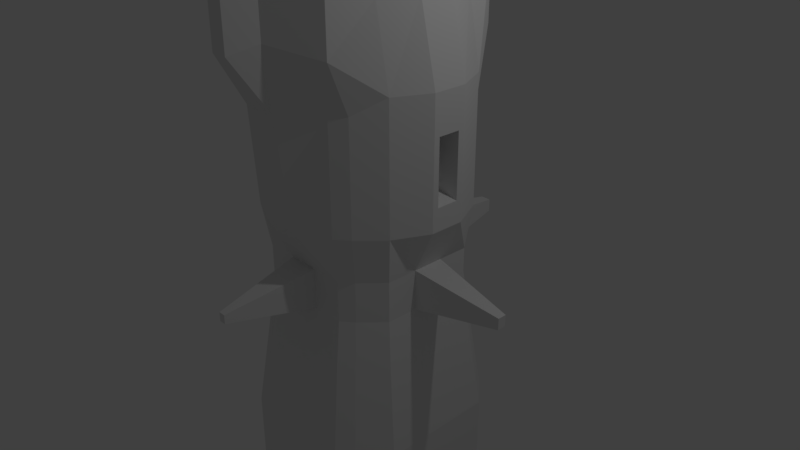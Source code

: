 # Source: SaueonTower.blend  (saved by Blender 2.78.0; exported with 4.5.12 LTS)
import bpy
from mathutils import Matrix  # noqa: F401  (used for matrix-valued properties, if any)

bpy.ops.wm.read_factory_settings(use_empty=True)
scene = bpy.context.scene
scene.name = 'Scene'

# ---- collections
col_collection_1 = bpy.data.collections.new('Collection 1'); scene.collection.children.link(col_collection_1)

# ---- materials (node trees are filled in below, after node groups)
mat_material = bpy.data.materials.new('Material')
mat_material.alpha_threshold = 0.0
mat_material.use_transparent_shadow = False
mat_material.roughness = 0.5
mat_material.line_color = (0.0, 0.0, 0.0, 1.0)

# ---- material node trees

# ---- world
world_world = bpy.data.worlds.new('World'); scene.world = world_world
world_world.color = (0.05088, 0.05088, 0.05088)
world_world.use_sun_shadow = False
world_world.sun_shadow_jitter_overblur = 0.0
world_world.cycles.sampling_method = 'MANUAL'

# ---- cameras
cam_camera = bpy.data.cameras.new('Camera')
cam_camera.clip_end = 100.0
cam_camera.lens = 35.0
cam_camera.sensor_width = 32.0
cam_camera.sensor_height = 18.0
cam_camera.ortho_scale = 7.314
cam_camera.dof.focus_distance = 0.0
cam_camera.dof.aperture_fstop = 128.0

# ---- lights
light_lamp = bpy.data.lights.new('Lamp', 'POINT')
light_lamp.transmission_factor = 0.0
light_lamp.cutoff_distance = 30.0
light_lamp.energy = 100.0
light_lamp.shadow_buffer_clip_start = 1.001
light_lamp.shadow_soft_size = 0.1
light_lamp.shadow_maximum_resolution = 0.006
light_lamp.use_absolute_resolution = True

# ---- meshes
me_cube = bpy.data.meshes.new('Cube')
me_cube.from_pydata([(0.9805, 1.141, -1.06), (0.9805, -1.141, -1.06), (-0.9805, -1.141, -1.06), (-0.9805, 1.141, -1.06), (1.302, 0.7814, -1.06), (1.302, 0.2605, -1.06), (1.302, -0.2605, -1.06), (1.302, -0.7814, -1.06), (0.7814, 1.302, -1.06), (0.2605, 1.302, -1.06), (-0.2605, 1.302, -1.06), (-0.7814, 1.302, -1.06), (0.9805, 1.141, -0.5395), (0.8531, 0.9951, -0.2266), (0.8578, 0.9966, 0.2284), (0.7814, -1.302, -1.06), (0.2605, -1.302, -1.06), (-0.2605, -1.302, -1.06), (-0.7814, -1.302, -1.06), (0.9805, -1.141, -0.5395), (0.8564, -0.9968, -0.2275), (0.8564, -0.9968, 0.2275), (-1.302, -0.3462, -1.053), (-1.302, -0.1474, -1.053), (-1.302, 0.1474, -1.053), (-1.302, 0.3462, -1.053), (-0.9805, -1.141, -0.5395), (-0.8564, -0.9968, -0.2275), (-0.8564, -0.9968, 0.2275), (-0.9805, 1.141, -0.5395), (-0.8564, 0.9968, -0.2275), (-0.8564, 0.9968, 0.2275), (0.6826, 1.138, 0.2275), (0.2275, 1.344, 0.2275), (-0.2275, 1.344, 0.2275), (-0.6826, 1.138, 0.2275), (0.6826, 1.138, -0.2275), (0.2275, 1.138, -0.2275), (-0.2275, 1.138, -0.2275), (-0.6826, 1.138, -0.2275), (0.7814, 1.302, -0.5395), (0.2605, 1.302, -0.5395), (-0.2605, 1.302, -0.5395), (-0.7814, 1.302, -0.5395), (-1.302, -0.3462, -0.6673), (-1.302, -0.1474, -0.6027), (-1.302, 0.1474, -0.6027), (-1.302, 0.3462, -0.6673), (-1.138, -0.6826, -0.2275), (-1.138, -0.2275, -0.2275), (-1.138, 0.2275, -0.2275), (-1.138, 0.6826, -0.2275), (-1.138, -0.6826, 0.2275), (-1.356, -0.1491, 0.306), (-1.356, 0.149, 0.306), (-1.138, 0.6826, 0.2275), (0.7814, -1.302, -0.5395), (0.2605, -1.302, -0.5395), (-0.2605, -1.302, -0.5395), (-0.7814, -1.302, -0.5395), (0.6826, -1.138, -0.2275), (0.2275, -1.138, -0.2275), (-0.2275, -1.138, -0.2275), (-0.6826, -1.138, -0.2275), (0.6826, -1.138, 0.2275), (0.2275, -1.343, 0.2275), (-0.2275, -1.343, 0.2275), (-0.6826, -1.138, 0.2275), (1.302, 0.7814, -0.5395), (1.302, 0.2605, -0.5395), (1.302, -0.2605, -0.5395), (1.302, -0.7814, -0.5395), (1.136, 0.6827, -0.2284), (1.138, 0.2275, -0.2275), (1.138, -0.2275, -0.2275), (1.138, -0.6826, -0.2275), (1.141, 0.6842, 0.2266), (1.356, 0.149, 0.306), (1.356, -0.1491, 0.306), (1.138, -0.6826, 0.2275), (-0.8563, 0.9967, 0.6071), (-1.137, 0.6825, 0.6071), (-0.8563, -0.9969, 0.6071), (-1.356, 0.149, 0.5286), (0.7973, 0.9266, -0.06958), (0.7988, 0.9271, 0.07071), (0.799, -0.9162, -0.07046), (0.799, -0.9162, 0.06984), (-0.7853, -0.9162, -0.07046), (-0.7853, -0.9162, 0.06984), (-0.7853, 0.9277, -0.07046), (-0.7853, 0.9277, 0.06984), (0.6382, 1.058, -0.07046), (0.6382, 1.058, 0.06984), (0.2173, 1.058, -0.07046), (0.2173, 1.058, 0.06984), (-0.2036, 1.058, -0.07046), (-0.2036, 1.058, 0.06984), (-0.6245, 1.058, -0.07046), (-0.6245, 1.058, 0.06984), (-1.045, -0.6256, 0.06984), (-1.045, -0.6256, -0.07046), (-1.045, -0.2047, 0.06984), (-1.045, -0.2047, -0.07046), (-1.045, 0.2162, 0.06984), (-1.045, 0.2162, -0.07046), (-1.045, 0.6371, 0.06984), (-1.045, 0.6371, -0.07046), (0.6382, -1.046, 0.06984), (0.6382, -1.046, -0.07046), (0.2173, -1.046, 0.06984), (0.2173, -1.046, -0.07046), (-0.2036, -1.046, 0.06984), (-0.2036, -1.046, -0.07046), (-0.6245, -1.046, 0.06984), (-0.6245, -1.046, -0.07046), (1.061, 0.6382, 0.06896), (1.059, 0.6377, -0.07133), (1.059, 0.2162, 0.06984), (1.059, 0.2162, -0.07046), (1.059, -0.2047, 0.06984), (1.059, -0.2047, -0.07046), (1.059, -0.6256, 0.06984), (1.059, -0.6256, -0.07046), (0.8566, -0.9969, 0.6071), (-1.356, -0.1491, 0.5286), (-1.137, -0.6826, 0.6071), (0.858, 0.9965, 0.608), (1.138, -0.6826, 0.6071), (1.357, -0.1491, 0.5286), (1.357, 0.149, 0.5286), (1.141, 0.6841, 0.6061), (-0.6824, -1.138, 0.6071), (-0.2273, -1.514, 0.6071), (0.2277, -1.514, 0.6071), (0.6827, -1.138, 0.6071), (1.491, -0.8944, -1.164), (1.122, -1.306, -1.164), (-0.8944, 1.491, -1.164), (-1.122, 1.306, -1.164), (-0.8944, -1.491, -1.164), (-1.122, -1.306, -1.164), (-1.491, 0.8944, -1.164), (1.122, 1.306, -1.164), (1.491, 0.8944, -1.164), (1.491, 0.2981, -1.164), (1.491, -0.2981, -1.164), (0.8944, 1.491, -1.164), (0.2981, 1.491, -1.164), (-0.2981, 1.491, -1.164), (0.8944, -1.491, -1.164), (0.2981, -1.491, -1.164), (-0.2981, -1.491, -1.164), (-1.491, -0.8944, -1.164), (-1.491, -0.2981, -1.164), (-1.491, 0.2981, -1.164), (-0.6867, 0.6867, -1.095), (0.6867, 0.6867, -1.095), (0.2289, 0.6867, -1.095), (-0.2289, 0.6867, -1.095), (-0.6867, 0.2289, -1.095), (0.6867, 0.2289, -1.095), (0.2289, 0.2289, -1.095), (-0.2289, 0.2289, -1.095), (-0.6867, -0.2289, -1.095), (0.6867, -0.2289, -1.095), (0.2289, -0.2289, -1.095), (-0.2289, -0.2289, -1.095), (-0.6867, -0.6867, -1.095), (0.6867, -0.6867, -1.095), (0.2289, -0.6867, -1.095), (-0.2289, -0.6867, -1.095), (-1.302, -0.7814, -1.06), (-1.302, -0.2605, -1.06), (-1.302, 0.2605, -1.06), (-1.302, 0.7814, -1.06), (-1.302, -0.7814, -0.5395), (-1.302, -0.2605, -0.5395), (-1.302, 0.2605, -0.5395), (-1.302, 0.7814, -0.5395), (-0.07834, -0.3462, -1.053), (-0.07834, -0.1474, -1.053), (-0.07834, 0.1474, -1.053), (-0.07834, 0.3462, -1.053), (-0.07834, -0.3462, -0.6673), (-0.07834, -0.1474, -0.6027), (-0.07834, 0.1474, -0.6027), (-0.07834, 0.3462, -0.6673), (0.07702, 2.233, -0.0237), (0.07702, 2.233, 0.02308), (-0.06334, 2.233, -0.0237), (-0.06334, 2.233, 0.02308), (-2.221, -0.05206, 0.01897), (-2.221, -0.05206, -0.01958), (-2.221, 0.06359, 0.01897), (-2.221, 0.06359, -0.01958), (0.0539, -2.222, 0.01538), (0.0539, -2.222, -0.01599), (-0.04022, -2.222, 0.01538), (-0.04022, -2.222, -0.01599), (2.234, 0.0654, 0.01957), (2.234, 0.0654, -0.02019), (2.234, -0.05388, 0.01957), (2.234, -0.05388, -0.02019), (0.7973, 0.9266, -0.06958), (0.7988, 0.9271, 0.07071), (0.799, -0.9162, -0.07046), (0.799, -0.9162, 0.06984), (-0.7853, -0.9162, -0.07046), (-0.7853, -0.9162, 0.06984), (-0.7853, 0.9277, -0.07046), (-0.7853, 0.9277, 0.06984), (0.6382, 1.058, -0.07046), (0.6382, 1.058, 0.06984), (-0.6245, 1.058, -0.07046), (-0.6245, 1.058, 0.06984), (-1.045, -0.6256, 0.06984), (-1.045, -0.6256, -0.07046), (-1.045, 0.6371, 0.06984), (-1.045, 0.6371, -0.07046), (0.6382, -1.046, 0.06984), (0.6382, -1.046, -0.07046), (-0.6245, -1.046, 0.06984), (-0.6245, -1.046, -0.07046), (1.059, -0.6256, 0.06984), (1.059, -0.6256, -0.07046), (-0.6824, 1.137, 0.6071), (-0.2273, 1.513, 0.6071), (0.2277, 1.513, 0.6071), (0.6827, 1.137, 0.6071), (-0.7962, 1.203, 0.7667), (-1.137, 0.6824, 0.6619), (-0.7962, -1.204, 0.7667), (-1.356, 0.2274, 0.6619), (0.7967, -1.204, 0.7667), (-1.356, -0.2276, 0.6619), (-1.137, -0.6827, 0.6619), (0.7979, 1.203, 0.7676), (1.138, -0.6827, 0.6619), (1.357, -0.2276, 0.6619), (1.357, 0.2274, 0.6619), (1.141, 0.6841, 0.6609), (-0.2782, -1.618, 0.8102), (-0.1112, -1.943, 0.7818), (0.1116, -1.943, 0.7818), (0.2787, -1.618, 0.8102), (-0.2782, 1.618, 0.8102), (-0.1112, 1.943, 0.7818), (0.1116, 1.943, 0.7818), (0.2787, 1.618, 0.8102), (-0.7961, 1.203, 1.007), (-0.9472, 0.6824, 0.9206), (-0.7961, -1.204, 1.007), (-1.129, 0.2274, 0.9206), (0.7968, -1.204, 1.007), (-1.129, -0.2277, 0.9206), (-0.9472, -0.6827, 0.9206), (0.7981, 1.203, 1.008), (0.948, -0.6827, 0.9206), (1.13, -0.2277, 0.9206), (1.13, 0.2274, 0.9206), (0.9508, 0.6841, 0.9197), (-0.2781, -1.618, 1.265), (-0.1111, -1.943, 1.293), (0.1117, -1.943, 1.293), (0.2787, -1.618, 1.265), (-0.2781, 1.618, 1.265), (-0.1111, 1.943, 1.293), (0.1117, 1.943, 1.293), (0.2787, 1.618, 1.265), (0.1117, 1.943, 1.413), (-0.1111, 1.943, 1.413), (0.2787, 1.618, 1.385), (0.2787, -1.618, 1.385), (0.1117, -1.943, 1.413), (-0.1111, -1.943, 1.413), (-0.2781, -1.618, 1.385), (-0.2781, 1.618, 1.385), (0.04205, 1.603, 1.625), (-0.04146, 1.603, 1.625), (0.1046, 1.498, 1.615), (0.115, -1.493, 1.614), (0.04617, -1.609, 1.626), (-0.04558, -1.609, 1.626), (-0.1144, -1.493, 1.614), (-0.104, 1.498, 1.615), (0.08682, 1.302, -1.06), (-0.08682, 1.302, -1.06), (0.08682, -1.302, -1.06), (-0.08682, -1.302, -1.06), (0.07584, 1.344, 0.2275), (-0.07584, 1.344, 0.2275), (0.07584, 1.138, -0.2275), (-0.07584, 1.138, -0.2275), (0.08682, 1.302, -0.5395), (-0.08682, 1.302, -0.5395), (0.08682, -1.302, -0.5395), (-0.08682, -1.302, -0.5395), (0.07584, -1.138, -0.2275), (-0.07584, -1.138, -0.2275), (0.07584, -1.343, 0.2275), (-0.07584, -1.343, 0.2275), (0.07602, 1.513, 0.6071), (-0.07566, 1.513, 0.6071), (0.07699, -1.046, -0.07046), (-0.06331, -1.046, -0.07046), (0.07699, -1.046, 0.06984), (-0.06331, -1.046, 0.06984), (0.07699, 1.058, 0.06984), (-0.06331, 1.058, 0.06984), (0.07699, 1.058, -0.07046), (-0.06331, 1.058, -0.07046), (0.09937, 1.491, -1.164), (-0.09937, 1.491, -1.164), (0.09937, -1.491, -1.164), (-0.09937, -1.491, -1.164), (0.0763, 0.6867, -1.095), (-0.0763, 0.6867, -1.095), (0.0763, 0.2289, -1.095), (-0.0763, 0.2289, -1.095), (0.0763, -0.2289, -1.095), (-0.0763, -0.2289, -1.095), (0.0763, -0.6867, -1.095), (-0.0763, -0.6867, -1.095), (0.02253, -2.222, -0.01599), (-0.008847, -2.222, -0.01599), (0.02253, -2.222, 0.01538), (-0.008847, -2.222, 0.01538), (0.03023, 2.233, 0.02308), (-0.01655, 2.233, 0.02308), (0.03023, 2.233, -0.0237), (-0.01655, 2.233, -0.0237), (0.07602, -1.514, 0.6071), (-0.07566, -1.514, 0.6071), (0.03737, 1.943, 0.7818), (-0.03691, 1.943, 0.7818), (0.03737, -1.943, 0.7818), (-0.03691, -1.943, 0.7818), (0.03743, 1.943, 1.293), (-0.03685, 1.943, 1.293), (0.03743, -1.943, 1.293), (-0.03685, -1.943, 1.293), (0.3795, -0.6827, 0.8722), (-0.3789, -0.6827, 0.8722), (0.2658, -1.204, 0.94), (-0.2651, -1.204, 0.94), (0.09311, -1.618, 1.265), (-0.09251, -1.618, 1.265), (0.3795, -0.2277, 0.8722), (-0.3789, -0.2277, 0.8722), (0.3795, 0.2274, 0.8722), (-0.3789, 0.2274, 0.8722), (0.3818, 0.6835, 0.8716), (-0.3777, 0.6829, 0.8719), (0.2667, 1.203, 0.9406), (-0.2647, 1.203, 0.9403), (-0.09251, 1.618, 1.265), (0.09311, 1.618, 1.265), (0.03743, 1.943, 1.413), (-0.03685, 1.943, 1.413), (0.03743, -1.943, 1.413), (-0.03685, -1.943, 1.413), (0.09311, -1.618, 1.385), (-0.09251, -1.618, 1.385), (-0.09251, 1.618, 1.385), (0.09311, 1.618, 1.385), (0.01421, 1.603, 1.625), (-0.01362, 1.603, 1.625), (0.01559, -1.609, 1.626), (-0.015, -1.609, 1.626), (0.03852, -1.493, 1.614), (-0.03792, -1.493, 1.614), (-0.03448, 1.498, 1.615), (0.03508, 1.498, 1.615), (-1.356, -0.2275, 0.2275), (-1.356, 0.2275, 0.2275), (1.356, 0.2275, 0.2275), (1.356, -0.2275, 0.2275), (-1.356, 0.2274, 0.6071), (-1.356, -0.2276, 0.6071), (1.357, 0.2274, 0.6071), (1.357, -0.2276, 0.6071), (-0.5607, -0.07351, 0.3624), (-0.5607, 0.07345, 0.3624), (0.5609, 0.07345, 0.3624), (0.5609, -0.07351, 0.3624), (-0.5607, 0.07342, 0.4722), (-0.5607, -0.07354, 0.4722), (0.5609, 0.07342, 0.4722), (0.5609, -0.07354, 0.4722)], [], [(43, 11, 3, 29), (98, 39, 30, 90), (39, 43, 29, 30), (84, 13, 36, 92), (92, 36, 37, 94), (311, 293, 38, 96), (96, 38, 39, 98), (13, 12, 40, 36), (36, 40, 41, 37), (293, 295, 42, 38), (38, 42, 43, 39), (12, 0, 8, 40), (40, 8, 9, 41), (295, 287, 10, 42), (42, 10, 11, 43), (175, 179, 29, 3), (179, 51, 30, 29), (106, 55, 31, 91), (2, 26, 176, 172), (26, 27, 48, 176), (176, 48, 49, 177), (177, 49, 50, 178), (178, 50, 51, 179), (89, 28, 52, 100), (100, 52, 374, 102), (102, 374, 375, 104), (104, 375, 55, 106), (18, 59, 26, 2), (59, 63, 27, 26), (114, 67, 28, 89), (1, 19, 56, 15), (15, 56, 57, 16), (289, 297, 58, 17), (17, 58, 59, 18), (19, 20, 60, 56), (56, 60, 61, 57), (297, 299, 62, 58), (58, 62, 63, 59), (87, 21, 64, 108), (108, 64, 65, 110), (307, 301, 66, 112), (112, 66, 67, 114), (374, 52, 126, 379), (7, 71, 19, 1), (71, 75, 20, 19), (122, 79, 21, 87), (0, 12, 68, 4), (4, 68, 69, 5), (5, 69, 70, 6), (6, 70, 71, 7), (12, 13, 72, 68), (68, 72, 73, 69), (69, 73, 74, 70), (70, 74, 75, 71), (14, 76, 116, 205), (116, 76, 376, 118), (118, 376, 377, 120), (120, 377, 79, 122), (28, 67, 132, 82), (31, 55, 81, 80), (83, 54, 383, 386), (8, 0, 143, 147), (3, 11, 138, 139), (6, 7, 136, 146), (7, 1, 137, 136), (5, 6, 146, 145), (4, 5, 145, 144), (174, 175, 142, 155), (175, 3, 139, 142), (17, 18, 140, 152), (0, 4, 144, 143), (173, 174, 155, 154), (11, 10, 149, 138), (289, 17, 152, 315), (172, 173, 154, 153), (286, 9, 148, 312), (18, 2, 141, 140), (15, 16, 151, 150), (2, 172, 153, 141), (9, 8, 147, 148), (1, 15, 150, 137), (32, 33, 228, 229), (72, 13, 204, 117), (67, 66, 133, 132), (376, 76, 131, 380), (205, 116, 117, 204), (55, 375, 378, 81), (76, 14, 127, 131), (35, 31, 80, 226), (130, 129, 389, 388), (92, 93, 213, 212), (74, 121, 123, 75), (121, 120, 122, 123), (73, 119, 121, 74), (96, 97, 191, 190), (72, 117, 119, 73), (117, 116, 118, 119), (75, 123, 86, 20), (115, 114, 222, 223), (62, 113, 115, 63), (113, 112, 114, 115), (299, 305, 113, 62), (119, 118, 200, 201), (60, 109, 111, 61), (109, 108, 110, 111), (20, 86, 109, 60), (85, 84, 204, 205), (63, 115, 88, 27), (89, 100, 216, 209), (50, 105, 107, 51), (105, 104, 106, 107), (49, 103, 105, 50), (111, 110, 196, 197), (48, 101, 103, 49), (101, 100, 102, 103), (27, 88, 101, 48), (107, 106, 218, 219), (51, 107, 90, 30), (114, 89, 209, 222), (34, 97, 99, 35), (97, 96, 98, 99), (291, 309, 97, 34), (102, 104, 194, 192), (32, 93, 95, 33), (93, 92, 94, 95), (14, 85, 93, 32), (99, 98, 214, 215), (35, 99, 91, 31), (101, 88, 208, 217), (34, 35, 226, 227), (79, 377, 381, 128), (52, 28, 82, 126), (64, 21, 124, 135), (168, 140, 141, 153), (138, 156, 142, 139), (156, 160, 155, 142), (160, 164, 154, 155), (164, 168, 153, 154), (143, 144, 157, 147), (147, 157, 158, 148), (313, 317, 159, 149), (149, 159, 156, 138), (144, 145, 161, 157), (157, 161, 162, 158), (317, 319, 163, 159), (159, 163, 160, 156), (145, 146, 165, 161), (161, 165, 166, 162), (319, 321, 167, 163), (163, 167, 164, 160), (146, 136, 169, 165), (165, 169, 170, 166), (321, 323, 171, 167), (167, 171, 168, 164), (136, 137, 150, 169), (169, 150, 151, 170), (323, 315, 152, 171), (171, 152, 140, 168), (22, 44, 184, 180), (45, 44, 176, 177), (46, 45, 177, 178), (47, 46, 178, 179), (44, 22, 172, 176), (25, 47, 179, 175), (22, 23, 24, 25, 175, 174, 173, 172), (180, 184, 185, 186, 187, 183, 182, 181), (45, 46, 186, 185), (25, 24, 182, 183), (23, 22, 180, 181), (47, 25, 183, 187), (46, 47, 187, 186), (44, 45, 185, 184), (24, 23, 181, 182), (201, 200, 202, 203), (325, 327, 198, 199), (193, 192, 194, 195), (329, 331, 190, 191), (308, 95, 189, 328), (104, 105, 195, 194), (112, 113, 199, 198), (311, 96, 190, 331), (120, 121, 203, 202), (121, 119, 201, 203), (304, 111, 197, 324), (118, 120, 202, 200), (307, 112, 198, 327), (105, 103, 193, 195), (95, 94, 188, 189), (103, 102, 192, 193), (291, 34, 227, 303), (65, 64, 135, 134), (225, 224, 207, 206), (206, 207, 220, 221), (223, 222, 209, 208), (208, 209, 216, 217), (219, 218, 211, 210), (205, 204, 212, 213), (215, 214, 210, 211), (90, 107, 219, 210), (123, 122, 224, 225), (100, 101, 217, 216), (93, 85, 205, 213), (108, 109, 221, 220), (106, 91, 211, 218), (84, 92, 212, 204), (379, 126, 236, 235), (14, 32, 229, 127), (86, 123, 225, 206), (91, 99, 215, 211), (300, 65, 134, 332), (109, 86, 206, 221), (122, 87, 207, 224), (98, 90, 210, 214), (87, 108, 220, 207), (21, 79, 128, 124), (88, 115, 223, 208), (246, 230, 250, 266), (303, 227, 247, 335), (124, 128, 238, 234), (227, 226, 246, 247), (135, 124, 234, 245), (332, 134, 244, 336), (81, 378, 233, 231), (226, 80, 230, 246), (127, 229, 249, 237), (80, 81, 231, 230), (229, 228, 248, 249), (131, 127, 237, 241), (82, 132, 242, 232), (378, 379, 235, 233), (132, 133, 243, 242), (380, 131, 241, 240), (126, 82, 232, 236), (381, 380, 240, 239), (134, 135, 245, 244), (128, 381, 239, 238), (343, 256, 252, 345), (235, 236, 256, 255), (234, 238, 258, 254), (249, 248, 268, 269), (247, 246, 266, 267), (245, 234, 254, 265), (239, 240, 260, 259), (336, 244, 264, 340), (242, 243, 263, 262), (238, 239, 259, 258), (232, 242, 262, 252), (231, 233, 253, 251), (237, 249, 269, 257), (230, 231, 251, 250), (241, 237, 257, 261), (233, 235, 255, 253), (240, 241, 261, 260), (335, 247, 267, 339), (236, 232, 252, 256), (244, 245, 265, 264), (345, 252, 262, 347), (357, 269, 272, 365), (349, 255, 256, 343), (351, 253, 255, 349), (353, 251, 253, 351), (355, 250, 251, 353), (357, 354, 257, 269), (340, 264, 274, 360), (272, 270, 278, 280), (276, 275, 283, 284), (264, 265, 273, 274), (267, 266, 277, 271), (269, 268, 270, 272), (339, 267, 271, 359), (262, 263, 275, 276), (347, 262, 276, 363), (371, 284, 283, 369), (367, 279, 285, 372), (363, 276, 284, 371), (271, 277, 285, 279), (274, 273, 281, 282), (359, 271, 279, 367), (365, 272, 280, 373), (360, 274, 282, 368), (275, 361, 369, 283), (361, 360, 368, 369), (277, 364, 372, 285), (364, 365, 373, 372), (270, 358, 366, 278), (358, 359, 367, 366), (273, 362, 370, 281), (362, 363, 371, 370), (278, 366, 373, 280), (366, 367, 372, 373), (281, 370, 368, 282), (370, 371, 369, 368), (265, 346, 362, 273), (346, 347, 363, 362), (268, 338, 358, 270), (338, 339, 359, 358), (263, 341, 361, 275), (341, 340, 360, 361), (266, 250, 355, 356), (356, 355, 354, 357), (257, 354, 352, 261), (354, 355, 353, 352), (261, 352, 350, 260), (352, 353, 351, 350), (260, 350, 348, 259), (350, 351, 349, 348), (259, 348, 342, 258), (348, 349, 343, 342), (266, 356, 364, 277), (356, 357, 365, 364), (254, 344, 346, 265), (344, 345, 347, 346), (248, 334, 338, 268), (334, 335, 339, 338), (243, 337, 341, 263), (337, 336, 340, 341), (258, 342, 344, 254), (342, 343, 345, 344), (133, 333, 337, 243), (333, 332, 336, 337), (228, 302, 334, 248), (302, 303, 335, 334), (66, 301, 333, 133), (301, 300, 332, 333), (33, 290, 302, 228), (290, 291, 303, 302), (110, 306, 326, 196), (306, 307, 327, 326), (113, 305, 325, 199), (305, 304, 324, 325), (94, 310, 330, 188), (310, 311, 331, 330), (97, 309, 329, 191), (309, 308, 328, 329), (189, 188, 330, 328), (328, 330, 331, 329), (197, 196, 326, 324), (324, 326, 327, 325), (170, 151, 314, 322), (322, 314, 315, 323), (166, 170, 322, 320), (320, 322, 323, 321), (162, 166, 320, 318), (318, 320, 321, 319), (158, 162, 318, 316), (316, 318, 319, 317), (148, 158, 316, 312), (312, 316, 317, 313), (33, 95, 308, 290), (290, 308, 309, 291), (61, 111, 304, 298), (298, 304, 305, 299), (10, 287, 313, 149), (287, 286, 312, 313), (16, 288, 314, 151), (288, 289, 315, 314), (110, 65, 300, 306), (306, 300, 301, 307), (57, 61, 298, 296), (296, 298, 299, 297), (16, 57, 296, 288), (288, 296, 297, 289), (41, 9, 286, 294), (294, 286, 287, 295), (37, 41, 294, 292), (292, 294, 295, 293), (94, 37, 292, 310), (310, 292, 293, 311), (53, 54, 375, 374), (77, 78, 377, 376), (54, 83, 378, 375), (125, 53, 374, 379), (129, 130, 380, 381), (78, 129, 381, 377), (130, 77, 376, 380), (83, 125, 379, 378), (385, 384, 388, 389), (383, 382, 387, 386), (54, 53, 382, 383), (125, 83, 386, 387), (129, 78, 385, 389), (53, 125, 387, 382), (78, 77, 384, 385), (77, 130, 388, 384)])
me_cube.materials.append(mat_material)
me_cube.use_remesh_preserve_volume = False
me_cube.use_remesh_preserve_attributes = False
me_cube.use_mirror_vertex_groups = False
me_cube.update()

# ---- objects
ob_cube = bpy.data.objects.new('Cube', me_cube)
ob_lamp = bpy.data.objects.new('Lamp', light_lamp)
ob_camera = bpy.data.objects.new('Camera', cam_camera)

# ---- transforms, parenting, visibility, modifiers, constraints
ob_cube.location = (0.0, 0.0, 0.0)
ob_cube.scale = (1.0, 1.0, 3.8)
ob_cube.lock_rotations_4d = False
ob_cube.empty_display_type = 'ARROWS'
ob_cube.lineart.crease_threshold = 0.0
ob_lamp.location = (4.076, 1.005, 5.904)
ob_lamp.rotation_euler = (0.6503, 0.05522, 1.866)
ob_lamp.lock_rotations_4d = False
ob_lamp.empty_display_type = 'ARROWS'
ob_lamp.color = (0.0, 0.0, 0.0, 0.0)
ob_lamp.lineart.crease_threshold = 0.0
ob_camera.location = (7.481, -6.508, 5.344)
ob_camera.rotation_euler = (1.109, 0.0, 0.8149)
ob_camera.lock_rotations_4d = False
ob_camera.empty_display_type = 'ARROWS'
ob_camera.color = (0.0, 0.0, 0.0, 0.0)
ob_camera.display_type = 'WIRE'
ob_camera.lineart.crease_threshold = 0.0

# ---- collection membership
col_collection_1.objects.link(ob_cube)
col_collection_1.objects.link(ob_lamp)
col_collection_1.objects.link(ob_camera)

# ---- scene / render settings (as saved in the file)
scene.camera = ob_camera
scene.frame_start = 1; scene.frame_end = 250; scene.frame_set(1)
scene.render.engine = 'BLENDER_EEVEE_NEXT'
scene.render.resolution_percentage = 50
scene.render.dither_intensity = 0.0
scene.cycles.use_denoising = False
scene.cycles.samples = 128
scene.cycles.sampling_pattern = 'TABULATED_SOBOL'
scene.cycles.light_sampling_threshold = 0.0
scene.cycles.use_adaptive_sampling = False
scene.cycles.use_light_tree = False
scene.cycles.blur_glossy = 0.0
scene.cycles.sample_clamp_indirect = 0.0
scene.view_settings.view_transform = 'Standard'
bpy.context.view_layer.update()
